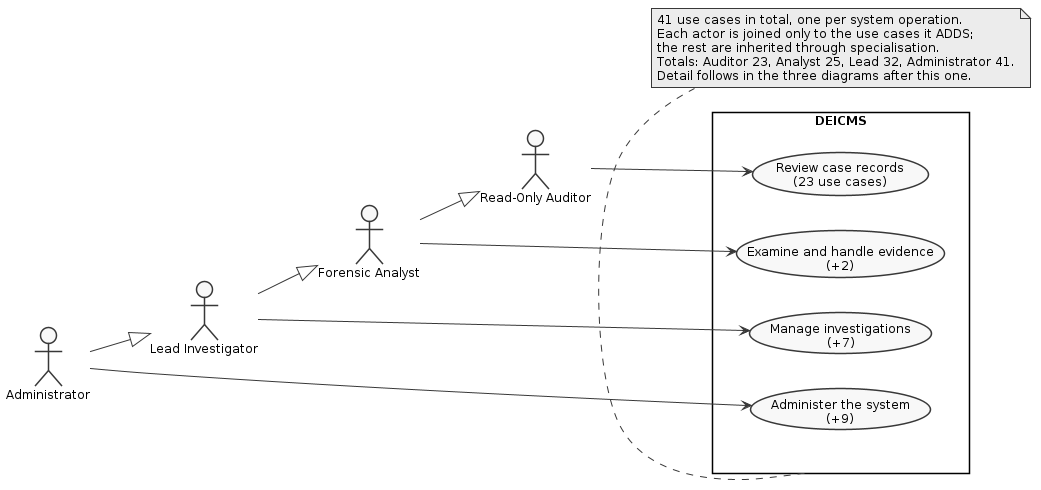

The diagram above was rendered by PlantUML. Its source (embedded in the PNG):
@startuml
skinparam monochrome true
skinparam shadowing false
skinparam defaultFontName Arial
skinparam defaultFontSize 12
skinparam backgroundColor white
left to right direction

actor "Read-Only Auditor" as RO
actor "Forensic Analyst"  as ANA
actor "Lead Investigator" as LEAD
actor "Administrator"     as ADM

ANA  --|> RO
LEAD --|> ANA
ADM  --|> LEAD

rectangle DEICMS {
  usecase "Review case records\n(23 use cases)"      as P1
  usecase "Examine and handle evidence\n(+2)"        as P2
  usecase "Manage investigations\n(+7)"              as P3
  usecase "Administer the system\n(+9)"              as P4
}

RO   --> P1
ANA  --> P2
LEAD --> P3
ADM  --> P4

note bottom of DEICMS
  41 use cases in total, one per system operation.
  Each actor is joined only to the use cases it ADDS;
  the rest are inherited through specialisation.
  Totals: Auditor 23, Analyst 25, Lead 32, Administrator 41.
  Detail follows in the three diagrams after this one.
end note
@enduml